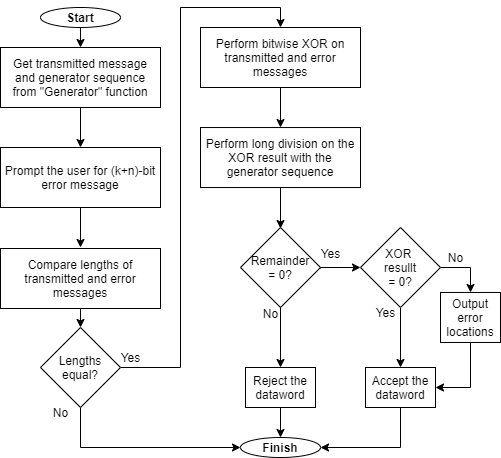

The diagram above was exported from draw.io. Its source (the exported page's mxGraphModel, read from the mxfile embedded in the PNG):
<mxGraphModel dx="1038" dy="491" grid="1" gridSize="5" guides="1" tooltips="1" connect="1" arrows="1" fold="1" page="1" pageScale="1" pageWidth="1169" pageHeight="827" math="0" shadow="0">
  <root>
    <mxCell id="rfOkqxmZAmARBuVGCvKG-0" />
    <mxCell id="rfOkqxmZAmARBuVGCvKG-1" parent="rfOkqxmZAmARBuVGCvKG-0" />
    <mxCell id="JzuM9UuC7pbdY-1iYvt_-3" style="edgeStyle=orthogonalEdgeStyle;rounded=0;orthogonalLoop=1;jettySize=auto;html=1;exitX=0.5;exitY=1;exitDx=0;exitDy=0;entryX=0.5;entryY=0;entryDx=0;entryDy=0;" parent="rfOkqxmZAmARBuVGCvKG-1" source="XXsZqsIo0MOmZ9l1kBnA-4" target="JzuM9UuC7pbdY-1iYvt_-1" edge="1">
      <mxGeometry relative="1" as="geometry" />
    </mxCell>
    <mxCell id="XXsZqsIo0MOmZ9l1kBnA-4" value="&lt;b&gt;Start&lt;/b&gt;" style="ellipse;whiteSpace=wrap;html=1;" parent="rfOkqxmZAmARBuVGCvKG-1" vertex="1">
      <mxGeometry x="200" y="120" width="80" height="20" as="geometry" />
    </mxCell>
    <mxCell id="XXsZqsIo0MOmZ9l1kBnA-6" style="edgeStyle=orthogonalEdgeStyle;rounded=0;orthogonalLoop=1;jettySize=auto;html=1;exitX=0.5;exitY=1;exitDx=0;exitDy=0;entryX=0.5;entryY=0;entryDx=0;entryDy=0;" parent="rfOkqxmZAmARBuVGCvKG-1" edge="1">
      <mxGeometry relative="1" as="geometry">
        <mxPoint x="240" y="219.97000000000003" as="sourcePoint" />
        <mxPoint x="240" y="260" as="targetPoint" />
      </mxGeometry>
    </mxCell>
    <mxCell id="XXsZqsIo0MOmZ9l1kBnA-8" style="edgeStyle=orthogonalEdgeStyle;rounded=0;orthogonalLoop=1;jettySize=auto;html=1;exitX=0.5;exitY=1;exitDx=0;exitDy=0;entryX=0.5;entryY=0;entryDx=0;entryDy=0;" parent="rfOkqxmZAmARBuVGCvKG-1" edge="1">
      <mxGeometry relative="1" as="geometry">
        <mxPoint x="240" y="360" as="targetPoint" />
        <mxPoint x="240" y="320" as="sourcePoint" />
      </mxGeometry>
    </mxCell>
    <mxCell id="XXsZqsIo0MOmZ9l1kBnA-18" style="edgeStyle=orthogonalEdgeStyle;rounded=0;orthogonalLoop=1;jettySize=auto;html=1;exitX=0.5;exitY=1;exitDx=0;exitDy=0;entryX=0.5;entryY=0;entryDx=0;entryDy=0;" parent="rfOkqxmZAmARBuVGCvKG-1" source="XXsZqsIo0MOmZ9l1kBnA-13" target="XXsZqsIo0MOmZ9l1kBnA-16" edge="1">
      <mxGeometry relative="1" as="geometry" />
    </mxCell>
    <mxCell id="XXsZqsIo0MOmZ9l1kBnA-13" value="Compare lengths of transmitted and error messages" style="rounded=0;whiteSpace=wrap;html=1;" parent="rfOkqxmZAmARBuVGCvKG-1" vertex="1">
      <mxGeometry x="160" y="361" width="160" height="60" as="geometry" />
    </mxCell>
    <mxCell id="F5NMeB3aK74ZOsffUtRo-3" style="edgeStyle=orthogonalEdgeStyle;rounded=0;orthogonalLoop=1;jettySize=auto;html=1;exitX=1;exitY=0.5;exitDx=0;exitDy=0;entryX=0.5;entryY=0;entryDx=0;entryDy=0;" parent="rfOkqxmZAmARBuVGCvKG-1" source="XXsZqsIo0MOmZ9l1kBnA-16" target="XXsZqsIo0MOmZ9l1kBnA-21" edge="1">
      <mxGeometry relative="1" as="geometry">
        <Array as="points">
          <mxPoint x="340" y="480" />
          <mxPoint x="340" y="120" />
          <mxPoint x="440" y="120" />
        </Array>
      </mxGeometry>
    </mxCell>
    <mxCell id="H9caMtudQN1YMJmZiRRE-20" style="edgeStyle=orthogonalEdgeStyle;rounded=0;orthogonalLoop=1;jettySize=auto;html=1;exitX=0.5;exitY=1;exitDx=0;exitDy=0;entryX=0;entryY=0.5;entryDx=0;entryDy=0;" edge="1" parent="rfOkqxmZAmARBuVGCvKG-1" source="XXsZqsIo0MOmZ9l1kBnA-16" target="H9caMtudQN1YMJmZiRRE-15">
      <mxGeometry relative="1" as="geometry" />
    </mxCell>
    <mxCell id="XXsZqsIo0MOmZ9l1kBnA-16" value="Lengths&lt;br&gt;equal?" style="rhombus;whiteSpace=wrap;html=1;labelPosition=center;verticalLabelPosition=middle;align=center;verticalAlign=middle;" parent="rfOkqxmZAmARBuVGCvKG-1" vertex="1">
      <mxGeometry x="200" y="440" width="80" height="80" as="geometry" />
    </mxCell>
    <mxCell id="F5NMeB3aK74ZOsffUtRo-2" style="edgeStyle=orthogonalEdgeStyle;rounded=0;orthogonalLoop=1;jettySize=auto;html=1;exitX=0.5;exitY=1;exitDx=0;exitDy=0;" parent="rfOkqxmZAmARBuVGCvKG-1" source="XXsZqsIo0MOmZ9l1kBnA-21" target="F5NMeB3aK74ZOsffUtRo-0" edge="1">
      <mxGeometry relative="1" as="geometry" />
    </mxCell>
    <mxCell id="XXsZqsIo0MOmZ9l1kBnA-21" value="Perform bitwise XOR on transmitted and error messages" style="rounded=0;whiteSpace=wrap;html=1;" parent="rfOkqxmZAmARBuVGCvKG-1" vertex="1">
      <mxGeometry x="360" y="140" width="160" height="60" as="geometry" />
    </mxCell>
    <mxCell id="F5NMeB3aK74ZOsffUtRo-1" style="edgeStyle=orthogonalEdgeStyle;rounded=0;orthogonalLoop=1;jettySize=auto;html=1;exitX=0.5;exitY=1;exitDx=0;exitDy=0;entryX=0.5;entryY=0;entryDx=0;entryDy=0;" parent="rfOkqxmZAmARBuVGCvKG-1" source="F5NMeB3aK74ZOsffUtRo-0" edge="1">
      <mxGeometry relative="1" as="geometry">
        <mxPoint x="440" y="341.03" as="targetPoint" />
      </mxGeometry>
    </mxCell>
    <mxCell id="F5NMeB3aK74ZOsffUtRo-0" value="Perform long division on the XOR result with the generator sequence" style="rounded=0;whiteSpace=wrap;html=1;" parent="rfOkqxmZAmARBuVGCvKG-1" vertex="1">
      <mxGeometry x="360" y="240.03" width="160" height="60" as="geometry" />
    </mxCell>
    <mxCell id="sviabvgGGUo0aONTXD9C-2" value="Yes" style="text;html=1;align=center;verticalAlign=middle;resizable=0;points=[];autosize=1;" parent="rfOkqxmZAmARBuVGCvKG-1" vertex="1">
      <mxGeometry x="275" y="460" width="30" height="20" as="geometry" />
    </mxCell>
    <mxCell id="sviabvgGGUo0aONTXD9C-3" value="No" style="text;html=1;align=center;verticalAlign=middle;resizable=0;points=[];autosize=1;" parent="rfOkqxmZAmARBuVGCvKG-1" vertex="1">
      <mxGeometry x="205" y="515" width="30" height="20" as="geometry" />
    </mxCell>
    <mxCell id="JzuM9UuC7pbdY-1iYvt_-0" value="Prompt the user for (k+n)-bit error message" style="rounded=0;whiteSpace=wrap;html=1;" parent="rfOkqxmZAmARBuVGCvKG-1" vertex="1">
      <mxGeometry x="160" y="260" width="160" height="60" as="geometry" />
    </mxCell>
    <mxCell id="JzuM9UuC7pbdY-1iYvt_-1" value="Get transmitted message&lt;br&gt;and generator sequence&lt;br&gt;from &quot;Generator&quot; function" style="rounded=0;whiteSpace=wrap;html=1;" parent="rfOkqxmZAmARBuVGCvKG-1" vertex="1">
      <mxGeometry x="160" y="160" width="160" height="59.97" as="geometry" />
    </mxCell>
    <mxCell id="H9caMtudQN1YMJmZiRRE-0" style="edgeStyle=orthogonalEdgeStyle;rounded=0;orthogonalLoop=1;jettySize=auto;html=1;exitX=0.5;exitY=0.979;exitDx=0;exitDy=0;entryX=0.5;entryY=0;entryDx=0;entryDy=0;exitPerimeter=0;" edge="1" parent="rfOkqxmZAmARBuVGCvKG-1" target="H9caMtudQN1YMJmZiRRE-16" source="H9caMtudQN1YMJmZiRRE-14">
      <mxGeometry relative="1" as="geometry">
        <mxPoint x="440" y="421.03" as="sourcePoint" />
        <mxPoint x="440" y="456.05999999999995" as="targetPoint" />
      </mxGeometry>
    </mxCell>
    <mxCell id="H9caMtudQN1YMJmZiRRE-1" style="edgeStyle=orthogonalEdgeStyle;rounded=0;orthogonalLoop=1;jettySize=auto;html=1;exitX=1;exitY=0.5;exitDx=0;exitDy=0;entryX=0;entryY=0.5;entryDx=0;entryDy=0;" edge="1" parent="rfOkqxmZAmARBuVGCvKG-1" target="H9caMtudQN1YMJmZiRRE-7">
      <mxGeometry relative="1" as="geometry">
        <mxPoint x="480" y="381.03" as="sourcePoint" />
        <mxPoint x="510" y="381.03499999999985" as="targetPoint" />
        <Array as="points">
          <mxPoint x="480" y="380" />
        </Array>
      </mxGeometry>
    </mxCell>
    <mxCell id="H9caMtudQN1YMJmZiRRE-3" value="Yes" style="text;html=1;align=center;verticalAlign=middle;resizable=0;points=[];autosize=1;" vertex="1" parent="rfOkqxmZAmARBuVGCvKG-1">
      <mxGeometry x="475" y="356.03" width="30" height="20" as="geometry" />
    </mxCell>
    <mxCell id="H9caMtudQN1YMJmZiRRE-4" value="No" style="text;html=1;align=center;verticalAlign=middle;resizable=0;points=[];autosize=1;" vertex="1" parent="rfOkqxmZAmARBuVGCvKG-1">
      <mxGeometry x="415" y="416.05999999999995" width="30" height="20" as="geometry" />
    </mxCell>
    <mxCell id="H9caMtudQN1YMJmZiRRE-5" style="edgeStyle=orthogonalEdgeStyle;rounded=0;orthogonalLoop=1;jettySize=auto;html=1;exitX=1;exitY=0.5;exitDx=0;exitDy=0;entryX=0.5;entryY=0;entryDx=0;entryDy=0;" edge="1" parent="rfOkqxmZAmARBuVGCvKG-1" source="H9caMtudQN1YMJmZiRRE-7" target="H9caMtudQN1YMJmZiRRE-13">
      <mxGeometry relative="1" as="geometry">
        <mxPoint x="643" y="404.99999999999994" as="targetPoint" />
        <Array as="points">
          <mxPoint x="630" y="379.96999999999997" />
        </Array>
      </mxGeometry>
    </mxCell>
    <mxCell id="H9caMtudQN1YMJmZiRRE-6" style="edgeStyle=orthogonalEdgeStyle;rounded=0;orthogonalLoop=1;jettySize=auto;html=1;exitX=0.5;exitY=1;exitDx=0;exitDy=0;" edge="1" parent="rfOkqxmZAmARBuVGCvKG-1" source="H9caMtudQN1YMJmZiRRE-7" target="H9caMtudQN1YMJmZiRRE-11">
      <mxGeometry relative="1" as="geometry" />
    </mxCell>
    <mxCell id="H9caMtudQN1YMJmZiRRE-7" value="XOR &lt;br&gt;resullt&lt;br&gt;= 0?" style="rhombus;whiteSpace=wrap;html=1;labelPosition=center;verticalLabelPosition=middle;align=center;verticalAlign=middle;" vertex="1" parent="rfOkqxmZAmARBuVGCvKG-1">
      <mxGeometry x="520" y="339.99999999999994" width="80" height="80" as="geometry" />
    </mxCell>
    <mxCell id="H9caMtudQN1YMJmZiRRE-10" style="edgeStyle=orthogonalEdgeStyle;rounded=0;orthogonalLoop=1;jettySize=auto;html=1;exitX=0.5;exitY=1;exitDx=0;exitDy=0;entryX=1;entryY=0.5;entryDx=0;entryDy=0;" edge="1" parent="rfOkqxmZAmARBuVGCvKG-1" source="H9caMtudQN1YMJmZiRRE-11" target="H9caMtudQN1YMJmZiRRE-15">
      <mxGeometry relative="1" as="geometry">
        <Array as="points">
          <mxPoint x="560" y="560" />
        </Array>
      </mxGeometry>
    </mxCell>
    <mxCell id="H9caMtudQN1YMJmZiRRE-11" value="Accept the dataword" style="rounded=0;whiteSpace=wrap;html=1;" vertex="1" parent="rfOkqxmZAmARBuVGCvKG-1">
      <mxGeometry x="525" y="480" width="70" height="40" as="geometry" />
    </mxCell>
    <mxCell id="H9caMtudQN1YMJmZiRRE-12" style="edgeStyle=orthogonalEdgeStyle;rounded=0;orthogonalLoop=1;jettySize=auto;html=1;exitX=0.5;exitY=1;exitDx=0;exitDy=0;entryX=1;entryY=0.5;entryDx=0;entryDy=0;" edge="1" parent="rfOkqxmZAmARBuVGCvKG-1" source="H9caMtudQN1YMJmZiRRE-13" target="H9caMtudQN1YMJmZiRRE-11">
      <mxGeometry relative="1" as="geometry" />
    </mxCell>
    <mxCell id="H9caMtudQN1YMJmZiRRE-13" value="Output&lt;br&gt;error locations" style="rounded=0;whiteSpace=wrap;html=1;" vertex="1" parent="rfOkqxmZAmARBuVGCvKG-1">
      <mxGeometry x="600" y="404.96999999999997" width="60" height="50" as="geometry" />
    </mxCell>
    <mxCell id="H9caMtudQN1YMJmZiRRE-14" value="Remainder&lt;br&gt;= 0?" style="rhombus;whiteSpace=wrap;html=1;labelPosition=center;verticalLabelPosition=middle;align=center;verticalAlign=middle;" vertex="1" parent="rfOkqxmZAmARBuVGCvKG-1">
      <mxGeometry x="400" y="340" width="80" height="80" as="geometry" />
    </mxCell>
    <mxCell id="H9caMtudQN1YMJmZiRRE-15" value="&lt;b&gt;Finish&lt;/b&gt;" style="ellipse;whiteSpace=wrap;html=1;" vertex="1" parent="rfOkqxmZAmARBuVGCvKG-1">
      <mxGeometry x="400" y="550" width="80" height="20" as="geometry" />
    </mxCell>
    <mxCell id="IQgL8zWEirWJ2CVcZP6Q-1" style="edgeStyle=orthogonalEdgeStyle;rounded=0;orthogonalLoop=1;jettySize=auto;html=1;exitX=0.5;exitY=1;exitDx=0;exitDy=0;entryX=0.5;entryY=0;entryDx=0;entryDy=0;" edge="1" parent="rfOkqxmZAmARBuVGCvKG-1" source="H9caMtudQN1YMJmZiRRE-16" target="H9caMtudQN1YMJmZiRRE-15">
      <mxGeometry relative="1" as="geometry" />
    </mxCell>
    <mxCell id="H9caMtudQN1YMJmZiRRE-16" value="Reject the dataword" style="rounded=0;whiteSpace=wrap;html=1;" vertex="1" parent="rfOkqxmZAmARBuVGCvKG-1">
      <mxGeometry x="405" y="480" width="70" height="40" as="geometry" />
    </mxCell>
    <mxCell id="H9caMtudQN1YMJmZiRRE-17" value="No" style="text;html=1;align=center;verticalAlign=middle;resizable=0;points=[];autosize=1;" vertex="1" parent="rfOkqxmZAmARBuVGCvKG-1">
      <mxGeometry x="600" y="359.96999999999997" width="30" height="20" as="geometry" />
    </mxCell>
    <mxCell id="H9caMtudQN1YMJmZiRRE-18" value="Yes" style="text;html=1;align=center;verticalAlign=middle;resizable=0;points=[];autosize=1;" vertex="1" parent="rfOkqxmZAmARBuVGCvKG-1">
      <mxGeometry x="530" y="414.96999999999997" width="30" height="20" as="geometry" />
    </mxCell>
  </root>
</mxGraphModel>